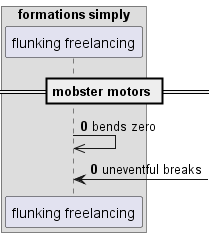

The diagram above was rendered by PlantUML. Its source (embedded in the PNG):
@startuml
box "formations simply"
participant "flunking freelancing" as 0
end box
== mobster motors ==
autonumber 0 0
0 ->> 0: bends zero
0 <-] : uneventful breaks
autonumber stop
@enduml